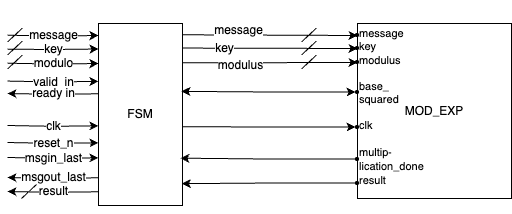

The diagram above was exported from draw.io. Its source (the exported page's mxGraphModel, read from the mxfile embedded in the PNG):
<mxGraphModel dx="1462" dy="454" grid="1" gridSize="7" guides="1" tooltips="1" connect="1" arrows="1" fold="1" page="1" pageScale="1" pageWidth="827" pageHeight="1169" math="0" shadow="0">
  <root>
    <mxCell id="0" />
    <mxCell id="1" parent="0" />
    <mxCell id="vvrQFcxBnv0l4eagiuI2-2" value="MOD_EXP" style="rounded=0;whiteSpace=wrap;html=1;" vertex="1" parent="1">
      <mxGeometry x="259" y="294" width="154" height="175" as="geometry" />
    </mxCell>
    <mxCell id="vvrQFcxBnv0l4eagiuI2-3" value="&lt;div style=&quot;font-size: 11px;&quot;&gt;&lt;font style=&quot;font-size: 11px;&quot;&gt;&lt;br&gt;&lt;/font&gt;&lt;/div&gt;&lt;div style=&quot;font-size: 11px;&quot;&gt;&lt;font style=&quot;font-size: 11px;&quot;&gt;&lt;br&gt;&lt;/font&gt;&lt;/div&gt;&lt;div style=&quot;font-size: 11px;&quot;&gt;&lt;font style=&quot;font-size: 11px;&quot;&gt;message&lt;/font&gt;&lt;/div&gt;&lt;div style=&quot;font-size: 11px;&quot;&gt;&lt;font style=&quot;font-size: 11px;&quot;&gt;key&lt;/font&gt;&lt;/div&gt;&lt;div style=&quot;font-size: 11px;&quot;&gt;&lt;font style=&quot;font-size: 11px;&quot;&gt;modulus&lt;/font&gt;&lt;/div&gt;&lt;div style=&quot;font-size: 11px;&quot;&gt;&lt;font style=&quot;font-size: 11px;&quot;&gt;&lt;br&gt;&lt;/font&gt;&lt;/div&gt;&lt;div style=&quot;font-size: 11px;&quot;&gt;&lt;font style=&quot;font-size: 11px;&quot;&gt;base_&lt;/font&gt;&lt;/div&gt;&lt;div style=&quot;font-size: 11px;&quot;&gt;&lt;font style=&quot;font-size: 11px;&quot;&gt;squared&lt;/font&gt;&lt;/div&gt;&lt;div style=&quot;font-size: 11px;&quot;&gt;&lt;font style=&quot;font-size: 11px;&quot;&gt;&lt;br&gt;&lt;/font&gt;&lt;/div&gt;&lt;div style=&quot;font-size: 11px;&quot;&gt;&lt;font style=&quot;font-size: 11px;&quot;&gt;clk&lt;/font&gt;&lt;/div&gt;&lt;div style=&quot;font-size: 11px;&quot;&gt;&lt;font style=&quot;font-size: 11px;&quot;&gt;&lt;br&gt;&lt;/font&gt;&lt;/div&gt;&lt;div style=&quot;font-size: 11px;&quot;&gt;&lt;font style=&quot;text-align: right;&quot;&gt;multip&lt;/font&gt;&lt;font style=&quot;text-align: right; font-size: 10px;&quot;&gt;-&lt;/font&gt;&lt;div style=&quot;font-size: 12px; text-align: right;&quot;&gt;&lt;font style=&quot;font-size: 11px;&quot;&gt;lication_done&lt;/font&gt;&lt;/div&gt;&lt;div style=&quot;font-size: 12px;&quot;&gt;&lt;span style=&quot;background-color: initial; font-size: 11px;&quot;&gt;result&lt;/span&gt;&lt;br&gt;&lt;/div&gt;&lt;/div&gt;&lt;div style=&quot;font-size: 11px;&quot;&gt;&lt;font style=&quot;font-size: 11px;&quot;&gt;&lt;br&gt;&lt;/font&gt;&lt;/div&gt;&lt;div style=&quot;font-size: 11px;&quot;&gt;&lt;br&gt;&lt;/div&gt;" style="text;html=1;align=left;verticalAlign=middle;whiteSpace=wrap;rounded=0;" vertex="1" parent="1">
      <mxGeometry x="259" y="273" width="56" height="210" as="geometry" />
    </mxCell>
    <mxCell id="vvrQFcxBnv0l4eagiuI2-10" value="" style="ellipse;whiteSpace=wrap;html=1;rounded=0;align=center;verticalAlign=middle;fontFamily=Helvetica;fontSize=12;fontColor=default;fillColor=#000000;gradientColor=none;fontStyle=1" vertex="1" parent="1">
      <mxGeometry x="257" y="304" width="3" height="3" as="geometry" />
    </mxCell>
    <mxCell id="vvrQFcxBnv0l4eagiuI2-11" value="" style="ellipse;whiteSpace=wrap;html=1;rounded=0;align=center;verticalAlign=middle;fontFamily=Helvetica;fontSize=12;fontColor=default;fillColor=#000000;gradientColor=none;" vertex="1" parent="1">
      <mxGeometry x="257" y="317" width="3" height="3" as="geometry" />
    </mxCell>
    <mxCell id="vvrQFcxBnv0l4eagiuI2-12" value="" style="ellipse;whiteSpace=wrap;html=1;rounded=0;align=center;verticalAlign=middle;fontFamily=Helvetica;fontSize=12;fontColor=default;fillColor=#000000;gradientColor=none;" vertex="1" parent="1">
      <mxGeometry x="257" y="331" width="3" height="3" as="geometry" />
    </mxCell>
    <mxCell id="vvrQFcxBnv0l4eagiuI2-13" value="" style="ellipse;whiteSpace=wrap;html=1;rounded=0;align=center;verticalAlign=middle;fontFamily=Helvetica;fontSize=12;fontColor=default;fillColor=#000000;gradientColor=none;" vertex="1" parent="1">
      <mxGeometry x="257" y="361" width="3" height="3" as="geometry" />
    </mxCell>
    <mxCell id="vvrQFcxBnv0l4eagiuI2-14" value="" style="ellipse;whiteSpace=wrap;html=1;rounded=0;align=center;verticalAlign=middle;fontFamily=Helvetica;fontSize=12;fontColor=default;fillColor=#000000;gradientColor=none;" vertex="1" parent="1">
      <mxGeometry x="257" y="396" width="3" height="3" as="geometry" />
    </mxCell>
    <mxCell id="vvrQFcxBnv0l4eagiuI2-16" value="" style="ellipse;whiteSpace=wrap;html=1;rounded=0;align=center;verticalAlign=middle;fontFamily=Helvetica;fontSize=12;fontColor=default;fillColor=#000000;gradientColor=none;" vertex="1" parent="1">
      <mxGeometry x="257" y="452" width="3" height="3" as="geometry" />
    </mxCell>
    <mxCell id="vvrQFcxBnv0l4eagiuI2-17" value="" style="ellipse;whiteSpace=wrap;html=1;rounded=0;align=center;verticalAlign=middle;fontFamily=Helvetica;fontSize=12;fontColor=default;fillColor=#000000;gradientColor=none;" vertex="1" parent="1">
      <mxGeometry x="257" y="428" width="3" height="3" as="geometry" />
    </mxCell>
    <mxCell id="vvrQFcxBnv0l4eagiuI2-23" value="message" style="endArrow=classic;html=1;rounded=0;fontFamily=Helvetica;fontSize=12;fontColor=default;exitX=0.986;exitY=0.062;exitDx=0;exitDy=0;exitPerimeter=0;" edge="1" parent="1" source="vvrQFcxBnv0l4eagiuI2-29">
      <mxGeometry x="-0.3484" y="5" width="50" height="50" relative="1" as="geometry">
        <mxPoint x="86" y="306" as="sourcePoint" />
        <mxPoint x="259" y="306" as="targetPoint" />
        <mxPoint as="offset" />
      </mxGeometry>
    </mxCell>
    <mxCell id="vvrQFcxBnv0l4eagiuI2-24" value="" style="endArrow=none;html=1;rounded=0;fontFamily=Helvetica;fontSize=12;fontColor=default;" edge="1" parent="1">
      <mxGeometry width="50" height="50" relative="1" as="geometry">
        <mxPoint x="203" y="312.5" as="sourcePoint" />
        <mxPoint x="218" y="298.5" as="targetPoint" />
      </mxGeometry>
    </mxCell>
    <mxCell id="vvrQFcxBnv0l4eagiuI2-25" value="key" style="endArrow=classic;html=1;rounded=0;fontFamily=Helvetica;fontSize=12;fontColor=default;exitX=0.989;exitY=0.195;exitDx=0;exitDy=0;exitPerimeter=0;" edge="1" parent="1">
      <mxGeometry x="-0.4951" width="50" height="50" relative="1" as="geometry">
        <mxPoint x="81.08600000000001" y="318.57000000000005" as="sourcePoint" />
        <mxPoint x="259" y="319" as="targetPoint" />
        <mxPoint as="offset" />
      </mxGeometry>
    </mxCell>
    <mxCell id="vvrQFcxBnv0l4eagiuI2-26" value="" style="endArrow=none;html=1;rounded=0;fontFamily=Helvetica;fontSize=12;fontColor=default;" edge="1" parent="1">
      <mxGeometry width="50" height="50" relative="1" as="geometry">
        <mxPoint x="203" y="325.5" as="sourcePoint" />
        <mxPoint x="218" y="311.5" as="targetPoint" />
      </mxGeometry>
    </mxCell>
    <mxCell id="vvrQFcxBnv0l4eagiuI2-27" value="modulus" style="endArrow=classic;html=1;rounded=0;fontFamily=Helvetica;fontSize=12;fontColor=default;exitX=1;exitY=0.216;exitDx=0;exitDy=0;exitPerimeter=0;" edge="1" parent="1" source="vvrQFcxBnv0l4eagiuI2-29">
      <mxGeometry x="-0.3429" y="-3" width="50" height="50" relative="1" as="geometry">
        <mxPoint x="126" y="333" as="sourcePoint" />
        <mxPoint x="259" y="333" as="targetPoint" />
        <mxPoint as="offset" />
      </mxGeometry>
    </mxCell>
    <mxCell id="vvrQFcxBnv0l4eagiuI2-28" value="" style="endArrow=none;html=1;rounded=0;fontFamily=Helvetica;fontSize=12;fontColor=default;" edge="1" parent="1">
      <mxGeometry width="50" height="50" relative="1" as="geometry">
        <mxPoint x="203" y="339.5" as="sourcePoint" />
        <mxPoint x="218" y="325.5" as="targetPoint" />
      </mxGeometry>
    </mxCell>
    <mxCell id="vvrQFcxBnv0l4eagiuI2-33" value="key" style="edgeStyle=orthogonalEdgeStyle;rounded=0;orthogonalLoop=1;jettySize=auto;html=1;exitX=0;exitY=0.25;exitDx=0;exitDy=0;fontFamily=Helvetica;fontSize=12;fontColor=default;endArrow=none;endFill=0;startArrow=classic;startFill=1;" edge="1" parent="1">
      <mxGeometry relative="1" as="geometry">
        <mxPoint x="-91" y="319.7142857142858" as="targetPoint" />
        <mxPoint y="319.5" as="sourcePoint" />
      </mxGeometry>
    </mxCell>
    <mxCell id="vvrQFcxBnv0l4eagiuI2-29" value="FSM" style="rounded=0;whiteSpace=wrap;html=1;" vertex="1" parent="1">
      <mxGeometry y="294" width="84" height="182" as="geometry" />
    </mxCell>
    <mxCell id="vvrQFcxBnv0l4eagiuI2-31" style="edgeStyle=orthogonalEdgeStyle;rounded=0;orthogonalLoop=1;jettySize=auto;html=1;exitX=0;exitY=0.5;exitDx=0;exitDy=0;entryX=0.988;entryY=0.373;entryDx=0;entryDy=0;entryPerimeter=0;fontFamily=Helvetica;fontSize=12;fontColor=default;startArrow=classic;startFill=1;" edge="1" parent="1" source="vvrQFcxBnv0l4eagiuI2-13" target="vvrQFcxBnv0l4eagiuI2-29">
      <mxGeometry relative="1" as="geometry" />
    </mxCell>
    <mxCell id="vvrQFcxBnv0l4eagiuI2-32" style="edgeStyle=orthogonalEdgeStyle;rounded=0;orthogonalLoop=1;jettySize=auto;html=1;exitX=0;exitY=0.5;exitDx=0;exitDy=0;entryX=1;entryY=0.567;entryDx=0;entryDy=0;entryPerimeter=0;fontFamily=Helvetica;fontSize=12;fontColor=default;startArrow=classic;startFill=1;endArrow=none;endFill=0;" edge="1" parent="1" source="vvrQFcxBnv0l4eagiuI2-14" target="vvrQFcxBnv0l4eagiuI2-29">
      <mxGeometry relative="1" as="geometry" />
    </mxCell>
    <mxCell id="vvrQFcxBnv0l4eagiuI2-34" value="message" style="edgeStyle=orthogonalEdgeStyle;rounded=0;orthogonalLoop=1;jettySize=auto;html=1;exitX=0;exitY=0.25;exitDx=0;exitDy=0;fontFamily=Helvetica;fontSize=12;fontColor=default;endArrow=none;endFill=0;startArrow=classic;startFill=1;" edge="1" parent="1">
      <mxGeometry relative="1" as="geometry">
        <mxPoint x="-91" y="305.7142857142858" as="targetPoint" />
        <mxPoint y="306" as="sourcePoint" />
      </mxGeometry>
    </mxCell>
    <mxCell id="vvrQFcxBnv0l4eagiuI2-35" value="modulo&lt;span style=&quot;color: rgba(0, 0, 0, 0); font-family: monospace; font-size: 0px; text-align: start; background-color: rgb(251, 251, 251);&quot;&gt;%3CmxGraphModel%3E%3Croot%3E%3CmxCell%20id%3D%220%22%2F%3E%3CmxCell%20id%3D%221%22%20parent%3D%220%22%2F%3E%3CmxCell%20id%3D%222%22%20value%3D%22message%22%20style%3D%22edgeStyle%3DorthogonalEdgeStyle%3Brounded%3D0%3BorthogonalLoop%3D1%3BjettySize%3Dauto%3Bhtml%3D1%3BexitX%3D0%3BexitY%3D0.25%3BexitDx%3D0%3BexitDy%3D0%3BfontFamily%3DHelvetica%3BfontSize%3D12%3BfontColor%3Ddefault%3BendArrow%3Dnone%3BendFill%3D0%3BstartArrow%3Dclassic%3BstartFill%3D1%3B%22%20edge%3D%221%22%20parent%3D%221%22%3E%3CmxGeometry%20relative%3D%221%22%20as%3D%22geometry%22%3E%3CmxPoint%20x%3D%22-91%22%20y%3D%22325.7142857142858%22%20as%3D%22targetPoint%22%2F%3E%3CmxPoint%20y%3D%22326%22%20as%3D%22sourcePoint%22%2F%3E%3C%2FmxGeometry%3E%3C%2FmxCell%3E%3C%2Froot%3E%3C%2FmxGraphModel%3E&lt;/span&gt;" style="edgeStyle=orthogonalEdgeStyle;rounded=0;orthogonalLoop=1;jettySize=auto;html=1;exitX=0;exitY=0.25;exitDx=0;exitDy=0;fontFamily=Helvetica;fontSize=12;fontColor=default;endArrow=none;endFill=0;startArrow=classic;startFill=1;" edge="1" parent="1">
      <mxGeometry relative="1" as="geometry">
        <mxPoint x="-91" y="333.7142857142858" as="targetPoint" />
        <mxPoint y="334" as="sourcePoint" />
      </mxGeometry>
    </mxCell>
    <mxCell id="vvrQFcxBnv0l4eagiuI2-36" value="valid_in" style="edgeStyle=orthogonalEdgeStyle;rounded=0;orthogonalLoop=1;jettySize=auto;html=1;exitX=0;exitY=0.25;exitDx=0;exitDy=0;fontFamily=Helvetica;fontSize=12;fontColor=default;endArrow=none;endFill=0;startArrow=classic;startFill=1;" edge="1" parent="1">
      <mxGeometry x="-0.0143" relative="1" as="geometry">
        <mxPoint x="-91" y="351.5942857142858" as="targetPoint" />
        <mxPoint y="351.88" as="sourcePoint" />
        <mxPoint as="offset" />
      </mxGeometry>
    </mxCell>
    <mxCell id="vvrQFcxBnv0l4eagiuI2-37" value="ready in" style="edgeStyle=orthogonalEdgeStyle;rounded=0;orthogonalLoop=1;jettySize=auto;html=1;exitX=0;exitY=0.25;exitDx=0;exitDy=0;fontFamily=Helvetica;fontSize=12;fontColor=default;endArrow=classic;endFill=1;startArrow=none;startFill=0;" edge="1" parent="1">
      <mxGeometry relative="1" as="geometry">
        <mxPoint x="-91" y="364.0042857142858" as="targetPoint" />
        <mxPoint y="364.29" as="sourcePoint" />
      </mxGeometry>
    </mxCell>
    <mxCell id="vvrQFcxBnv0l4eagiuI2-38" style="edgeStyle=orthogonalEdgeStyle;rounded=0;orthogonalLoop=1;jettySize=auto;html=1;exitX=0;exitY=0.5;exitDx=0;exitDy=0;entryX=0.975;entryY=0.74;entryDx=0;entryDy=0;entryPerimeter=0;fontFamily=Helvetica;fontSize=12;fontColor=default;" edge="1" parent="1" source="vvrQFcxBnv0l4eagiuI2-17" target="vvrQFcxBnv0l4eagiuI2-29">
      <mxGeometry relative="1" as="geometry" />
    </mxCell>
    <mxCell id="vvrQFcxBnv0l4eagiuI2-40" style="edgeStyle=orthogonalEdgeStyle;rounded=0;orthogonalLoop=1;jettySize=auto;html=1;exitX=0;exitY=0.5;exitDx=0;exitDy=0;entryX=0.992;entryY=0.88;entryDx=0;entryDy=0;entryPerimeter=0;fontFamily=Helvetica;fontSize=12;fontColor=default;" edge="1" parent="1" source="vvrQFcxBnv0l4eagiuI2-16" target="vvrQFcxBnv0l4eagiuI2-29">
      <mxGeometry relative="1" as="geometry" />
    </mxCell>
    <mxCell id="vvrQFcxBnv0l4eagiuI2-41" value="clk" style="edgeStyle=orthogonalEdgeStyle;rounded=0;orthogonalLoop=1;jettySize=auto;html=1;exitX=0;exitY=0.25;exitDx=0;exitDy=0;fontFamily=Helvetica;fontSize=12;fontColor=default;endArrow=none;endFill=0;startArrow=classic;startFill=1;" edge="1" parent="1">
      <mxGeometry x="-0.0143" relative="1" as="geometry">
        <mxPoint x="-91" y="396.00428571428574" as="targetPoint" />
        <mxPoint y="396.28999999999996" as="sourcePoint" />
        <mxPoint as="offset" />
      </mxGeometry>
    </mxCell>
    <mxCell id="vvrQFcxBnv0l4eagiuI2-42" value="reset_n" style="edgeStyle=orthogonalEdgeStyle;rounded=0;orthogonalLoop=1;jettySize=auto;html=1;exitX=0;exitY=0.25;exitDx=0;exitDy=0;fontFamily=Helvetica;fontSize=12;fontColor=default;endArrow=none;endFill=0;startArrow=classic;startFill=1;" edge="1" parent="1">
      <mxGeometry x="-0.0143" relative="1" as="geometry">
        <mxPoint x="-91" y="413.00428571428574" as="targetPoint" />
        <mxPoint y="413.28999999999996" as="sourcePoint" />
        <mxPoint as="offset" />
      </mxGeometry>
    </mxCell>
    <mxCell id="vvrQFcxBnv0l4eagiuI2-43" value="msgin_last" style="edgeStyle=orthogonalEdgeStyle;rounded=0;orthogonalLoop=1;jettySize=auto;html=1;exitX=0;exitY=0.25;exitDx=0;exitDy=0;fontFamily=Helvetica;fontSize=12;fontColor=default;endArrow=none;endFill=0;startArrow=classic;startFill=1;" edge="1" parent="1">
      <mxGeometry x="-0.0143" relative="1" as="geometry">
        <mxPoint x="-91" y="428.00428571428574" as="targetPoint" />
        <mxPoint y="428.28999999999996" as="sourcePoint" />
        <mxPoint as="offset" />
      </mxGeometry>
    </mxCell>
    <mxCell id="vvrQFcxBnv0l4eagiuI2-44" value="msgout_last" style="edgeStyle=orthogonalEdgeStyle;rounded=0;orthogonalLoop=1;jettySize=auto;html=1;exitX=0;exitY=0.25;exitDx=0;exitDy=0;fontFamily=Helvetica;fontSize=12;fontColor=default;endArrow=classic;endFill=1;startArrow=none;startFill=0;" edge="1" parent="1">
      <mxGeometry relative="1" as="geometry">
        <mxPoint x="-91" y="448.0042857142858" as="targetPoint" />
        <mxPoint y="448.29" as="sourcePoint" />
      </mxGeometry>
    </mxCell>
    <mxCell id="vvrQFcxBnv0l4eagiuI2-45" value="result" style="edgeStyle=orthogonalEdgeStyle;rounded=0;orthogonalLoop=1;jettySize=auto;html=1;exitX=0;exitY=0.25;exitDx=0;exitDy=0;fontFamily=Helvetica;fontSize=12;fontColor=default;endArrow=classic;endFill=1;startArrow=none;startFill=0;" edge="1" parent="1">
      <mxGeometry relative="1" as="geometry">
        <mxPoint x="-91" y="462.0042857142858" as="targetPoint" />
        <mxPoint y="462.29" as="sourcePoint" />
      </mxGeometry>
    </mxCell>
    <mxCell id="vvrQFcxBnv0l4eagiuI2-46" value="" style="endArrow=none;html=1;rounded=0;fontFamily=Helvetica;fontSize=12;fontColor=default;" edge="1" parent="1">
      <mxGeometry width="50" height="50" relative="1" as="geometry">
        <mxPoint x="-91" y="312.5" as="sourcePoint" />
        <mxPoint x="-76" y="298.5" as="targetPoint" />
      </mxGeometry>
    </mxCell>
    <mxCell id="vvrQFcxBnv0l4eagiuI2-47" value="" style="endArrow=none;html=1;rounded=0;fontFamily=Helvetica;fontSize=12;fontColor=default;" edge="1" parent="1">
      <mxGeometry width="50" height="50" relative="1" as="geometry">
        <mxPoint x="-91" y="325.5" as="sourcePoint" />
        <mxPoint x="-76" y="311.5" as="targetPoint" />
      </mxGeometry>
    </mxCell>
    <mxCell id="vvrQFcxBnv0l4eagiuI2-48" value="" style="endArrow=none;html=1;rounded=0;fontFamily=Helvetica;fontSize=12;fontColor=default;" edge="1" parent="1">
      <mxGeometry width="50" height="50" relative="1" as="geometry">
        <mxPoint x="-91" y="339.5" as="sourcePoint" />
        <mxPoint x="-76" y="325.5" as="targetPoint" />
      </mxGeometry>
    </mxCell>
    <mxCell id="vvrQFcxBnv0l4eagiuI2-49" value="" style="endArrow=none;html=1;rounded=0;fontFamily=Helvetica;fontSize=12;fontColor=default;" edge="1" parent="1">
      <mxGeometry width="50" height="50" relative="1" as="geometry">
        <mxPoint x="-77" y="469" as="sourcePoint" />
        <mxPoint x="-62" y="455" as="targetPoint" />
      </mxGeometry>
    </mxCell>
  </root>
</mxGraphModel>